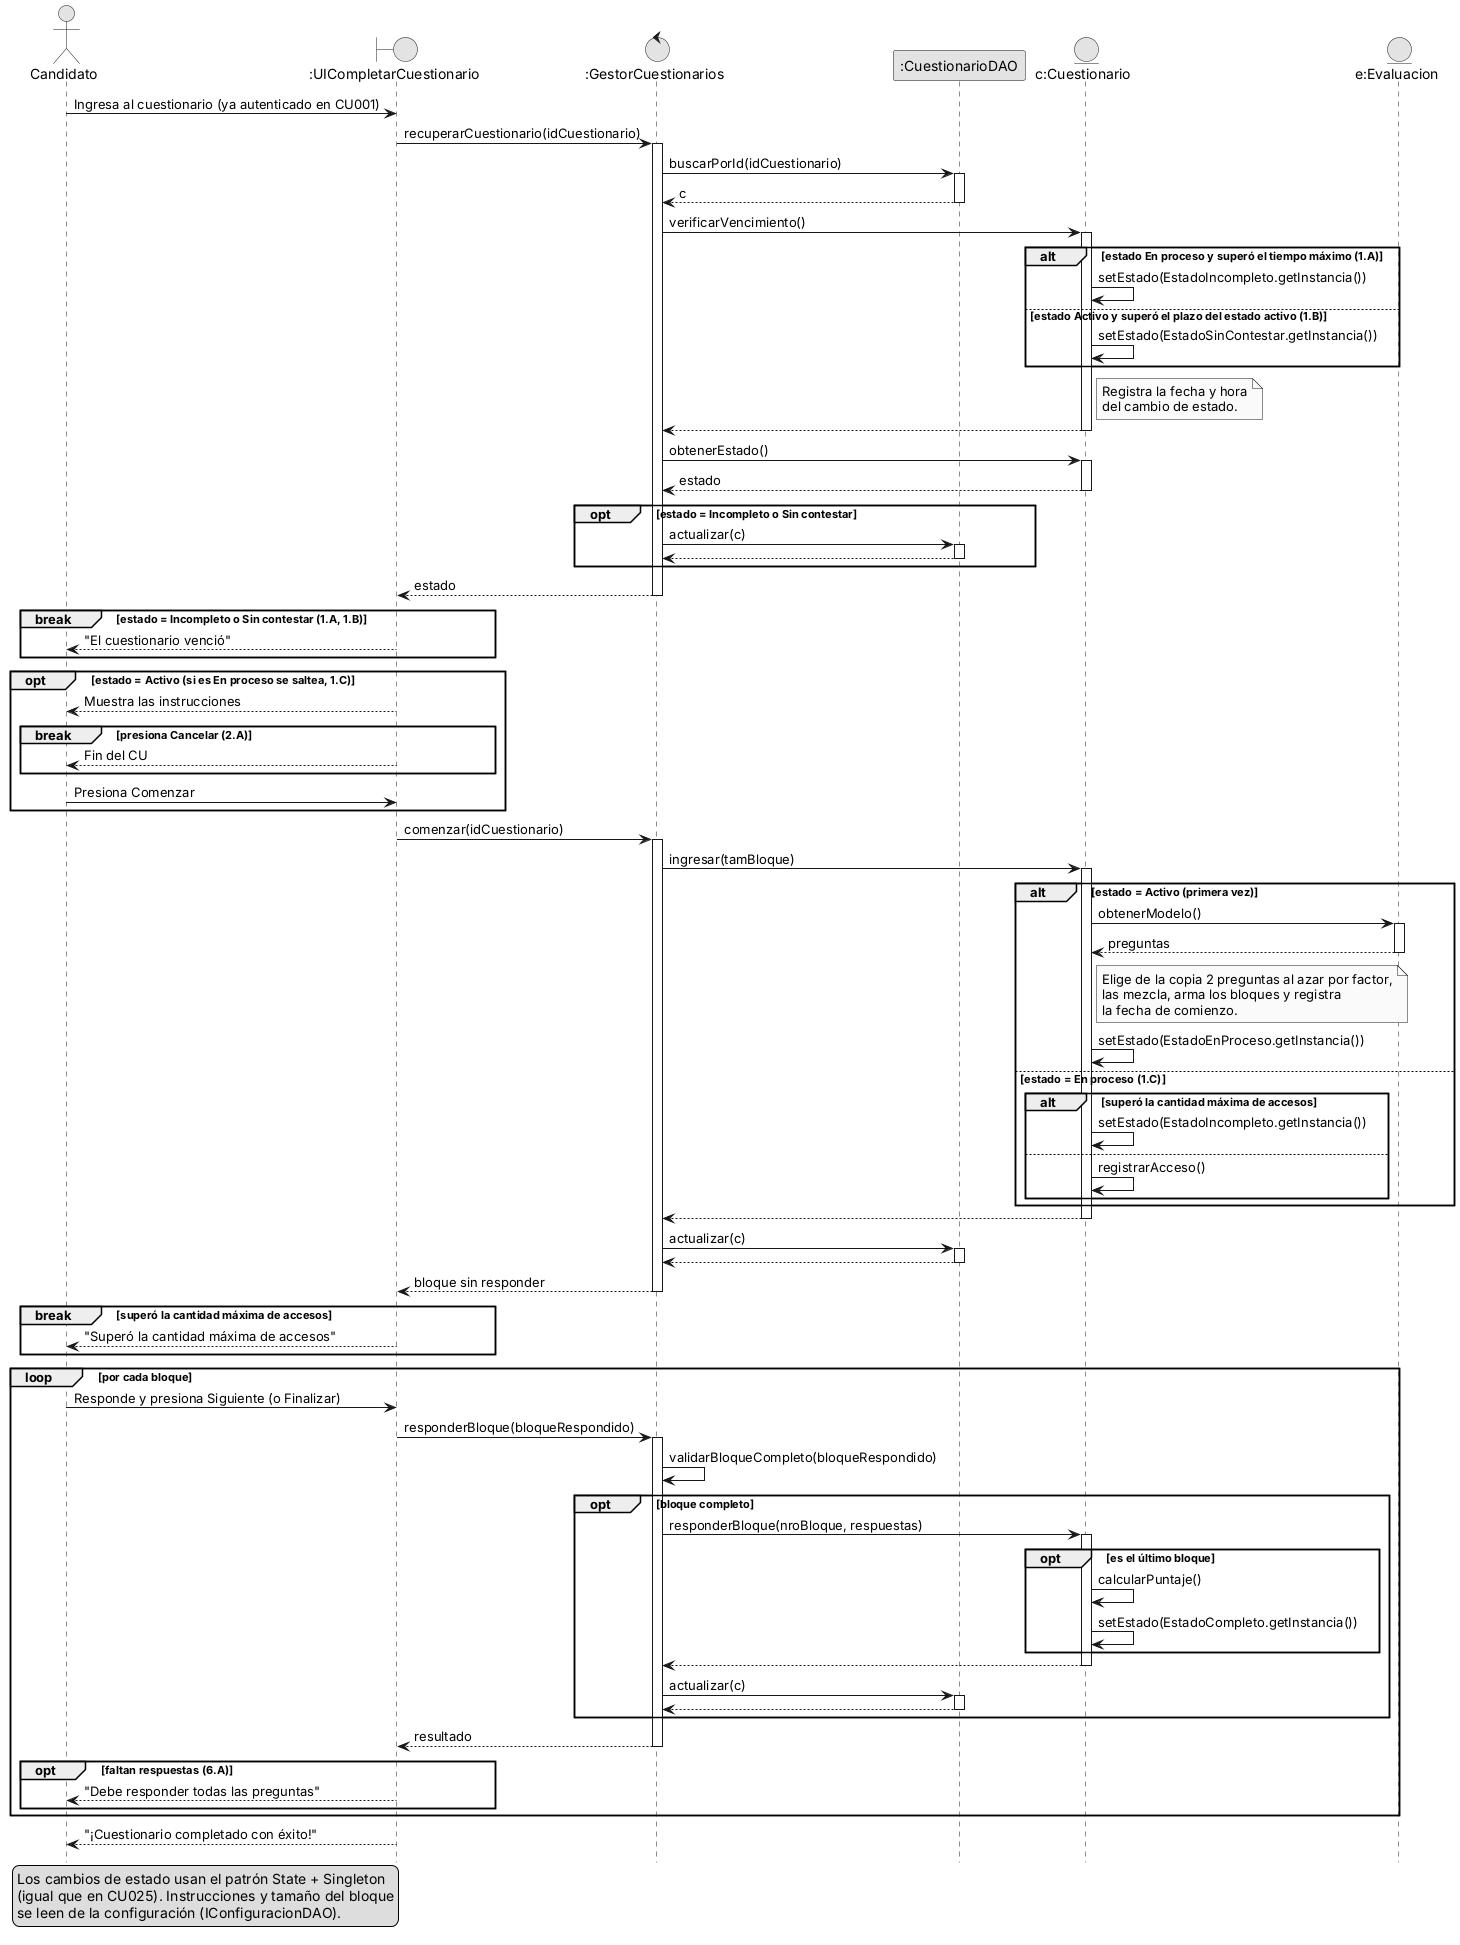

The diagram above was rendered by PlantUML. Its source (embedded in the PNG):
@startuml CU026_Completar_Cuestionario
hide footbox
skinparam monochrome true
skinparam shadowing false
skinparam sequenceMessageAlign left

actor Candidato as A
boundary ":UICompletarCuestionario" as UI
control ":GestorCuestionarios" as GC
participant ":CuestionarioDAO" as QDAO
entity "c:Cuestionario" as C
entity "e:Evaluacion" as E

A -> UI : Ingresa al cuestionario (ya autenticado en CU001)
UI -> GC ++ : recuperarCuestionario(idCuestionario)
GC -> QDAO ++ : buscarPorId(idCuestionario)
QDAO --> GC -- : c
GC -> C ++ : verificarVencimiento()
alt estado En proceso y superó el tiempo máximo (1.A)
    C -> C : setEstado(EstadoIncompleto.getInstancia())
else estado Activo y superó el plazo del estado activo (1.B)
    C -> C : setEstado(EstadoSinContestar.getInstancia())
end
note right of C : Registra la fecha y hora\ndel cambio de estado.
C --> GC --
GC -> C ++ : obtenerEstado()
C --> GC -- : estado
opt estado = Incompleto o Sin contestar
    GC -> QDAO ++ : actualizar(c)
    QDAO --> GC --
end
GC --> UI -- : estado

break estado = Incompleto o Sin contestar (1.A, 1.B)
    UI --> A : "El cuestionario venció"
end

opt estado = Activo (si es En proceso se saltea, 1.C)
    UI --> A : Muestra las instrucciones
    break presiona Cancelar (2.A)
        UI --> A : Fin del CU
    end
    A -> UI : Presiona Comenzar
end

UI -> GC ++ : comenzar(idCuestionario)
GC -> C ++ : ingresar(tamBloque)
alt estado = Activo (primera vez)
    C -> E ++ : obtenerModelo()
    E --> C -- : preguntas
    note right of C : Elige de la copia 2 preguntas al azar por factor,\nlas mezcla, arma los bloques y registra\nla fecha de comienzo.
    C -> C : setEstado(EstadoEnProceso.getInstancia())
else estado = En proceso (1.C)
    alt superó la cantidad máxima de accesos
        C -> C : setEstado(EstadoIncompleto.getInstancia())
    else
        C -> C : registrarAcceso()
    end
end
C --> GC --
GC -> QDAO ++ : actualizar(c)
QDAO --> GC --
GC --> UI -- : bloque sin responder

break superó la cantidad máxima de accesos
    UI --> A : "Superó la cantidad máxima de accesos"
end

loop por cada bloque
    A -> UI : Responde y presiona Siguiente (o Finalizar)
    UI -> GC ++ : responderBloque(bloqueRespondido)
    GC -> GC : validarBloqueCompleto(bloqueRespondido)
    opt bloque completo
        GC -> C ++ : responderBloque(nroBloque, respuestas)
        opt es el último bloque
            C -> C : calcularPuntaje()
            C -> C : setEstado(EstadoCompleto.getInstancia())
        end
        C --> GC --
        GC -> QDAO ++ : actualizar(c)
        QDAO --> GC --
    end
    GC --> UI -- : resultado
    opt faltan respuestas (6.A)
        UI --> A : "Debe responder todas las preguntas"
    end
end
UI --> A : "¡Cuestionario completado con éxito!"

legend bottom left
  Los cambios de estado usan el patrón State + Singleton
  (igual que en CU025). Instrucciones y tamaño del bloque
  se leen de la configuración (IConfiguracionDAO).
endlegend
@enduml